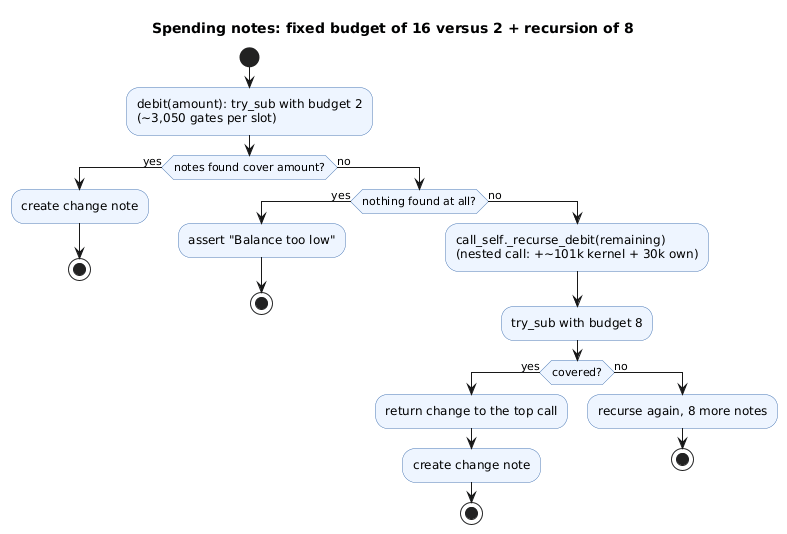

The diagram above was rendered by PlantUML. Its source (embedded in the PNG):
@startuml
title Spending notes: fixed budget of 16 versus 2 + recursion of 8
skinparam shadowing false
skinparam activity {
  BackgroundColor #EEF5FF
  BorderColor #4A78B5
}
skinparam activityDiamond {
  BackgroundColor #EEF5FF
  BorderColor #4A78B5
}
start
:debit(amount): try_sub with budget 2
(~3,050 gates per slot);
if (notes found cover amount?) then (yes)
  :create change note;
  stop
else (no)
  if (nothing found at all?) then (yes)
    :assert "Balance too low";
    stop
  else (no)
    :call_self._recurse_debit(remaining)
(nested call: +~101k kernel + 30k own);
    :try_sub with budget 8;
    if (covered?) then (yes)
      :return change to the top call;
      :create change note;
      stop
    else (no)
      :recurse again, 8 more notes;
      stop
    endif
  endif
endif
@enduml